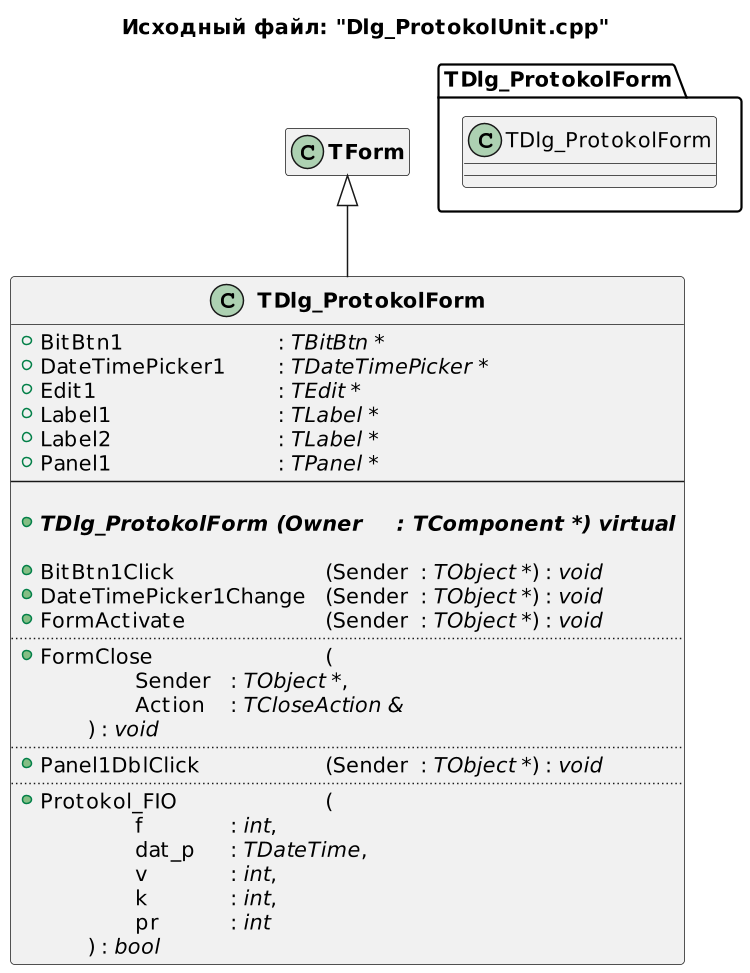

The diagram above was rendered by PlantUML. Its source (embedded in the PNG):
@startuml
title Исходный файл: "Dlg_ProtokolUnit.cpp"

scale 750 width
' left to right direction

"<b>TDlg_ProtokolForm</b>" -up-|> "<b>TForm</b>"

hide "<b>TForm</b>" members

class "<b>TDlg_ProtokolForm</b>"
{
    + BitBtn1 \t\t\t\t: <i>TBitBtn *</i>
    + DateTimePicker1 \t: <i>TDateTimePicker *</i>
    + Edit1 \t\t\t\t: <i>TEdit *</i>
    + Label1 \t\t\t\t: <i>TLabel *</i>
    + Label2 \t\t\t\t: <i>TLabel *</i>
    + Panel1 \t\t\t\t: <i>TPanel *</i>
    --
    
    + <b>{abstract} TDlg_ProtokolForm (Owner \t: <i>TComponent *</i>) virtual</b>

    + BitBtn1Click \t\t\t\t(Sender \t: <i>TObject *</i>) : <i>void</i>
    + DateTimePicker1Change \t(Sender \t: <i>TObject *</i>) : <i>void</i>
    + FormActivate \t\t\t(Sender \t: <i>TObject *</i>) : <i>void</i>
    ..
    + FormClose \t\t\t\t(
            \t\tSender \t: <i>TObject *</i>,
            \t\tAction \t: <i>TCloseAction &</i>
        \t) : <i>void</i>
    ..
    + Panel1DblClick \t\t\t(Sender \t: <i>TObject *</i>) : <i>void</i>
    ..
    + Protokol_FIO \t\t\t(
            \t\tf \t\t: <i>int</i>,
            \t\tdat_p \t: <i>TDateTime</i>,
            \t\tv \t\t: <i>int</i>,
            \t\tk \t\t: <i>int</i>,
            \t\tpr \t\t: <i>int</i>
        \t) : <i>bool</i>
}



package TDlg_ProtokolForm <<Folder>>
{
    class TDlg_ProtokolForm
    hide  members
}
@enduml